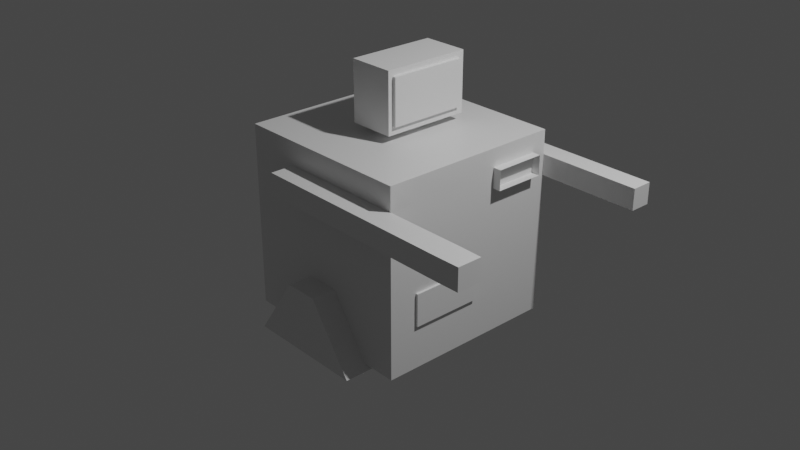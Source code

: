 # Source: VitaminSea.blend  (saved by Blender 2.93.20; exported with 4.5.12 LTS)
import bpy
from mathutils import Matrix  # noqa: F401  (used for matrix-valued properties, if any)

bpy.ops.wm.read_factory_settings(use_empty=True)
scene = bpy.context.scene
scene.name = 'Scene'

# ---- collections
col_collection = bpy.data.collections.new('Collection'); scene.collection.children.link(col_collection)

# ---- materials (node trees are filled in below, after node groups)
mat_material = bpy.data.materials.new('Material')
mat_material.alpha_threshold = 0.0
mat_material.use_transparent_shadow = False
mat_material.line_color = (0.0, 0.0, 0.0, 1.0)

# ---- material node trees
mat_material.use_nodes = True; mat_material.node_tree.nodes.clear()
_N = mat_material.node_tree.nodes; _L = mat_material.node_tree.links
n0 = _N.new('ShaderNodeOutputMaterial'); n0.name = 'Material Output'; n0.location = (300, 300)
n1 = _N.new('ShaderNodeBsdfPrincipled'); n1.name = 'Principled BSDF'; n1.location = (10, 300)
n1.distribution = 'GGX'
n1.subsurface_method = 'BURLEY'
n1.inputs[2].default_value = 0.4
n1.inputs[3].default_value = 1.45
n1.inputs[27].default_value = (0.0, 0.0, 0.0, 1.0)
n1.inputs[28].default_value = 1.0
_L.new(n1.outputs[0], n0.inputs[0])
n0.is_active_output = True

# ---- world
world_world = bpy.data.worlds.new('World'); scene.world = world_world
world_world.use_nodes = True; world_world.node_tree.nodes.clear()
_N = world_world.node_tree.nodes; _L = world_world.node_tree.links
n0 = _N.new('ShaderNodeOutputWorld'); n0.name = 'World Output'; n0.location = (300, 300)
n1 = _N.new('ShaderNodeBackground'); n1.name = 'Background'; n1.location = (10, 300)
n1.inputs[0].default_value = (0.05088, 0.05088, 0.05088, 1.0)
_L.new(n1.outputs[0], n0.inputs[0])
n0.is_active_output = True
world_world.color = (0.05088, 0.05088, 0.05088)
world_world.use_sun_shadow = False
world_world.sun_shadow_jitter_overblur = 0.0

# ---- cameras
cam_camera = bpy.data.cameras.new('Camera')
cam_camera.clip_end = 100.0
cam_camera.ortho_scale = 7.314

# ---- lights
light_light = bpy.data.lights.new('Light', 'POINT')
light_light.transmission_factor = 0.0
light_light.energy = 1000.0
light_light.shadow_soft_size = 0.1
light_light.shadow_maximum_resolution = 0.006
light_light.use_absolute_resolution = True

# ---- meshes
me_cube = bpy.data.meshes.new('Cube')
me_cube.from_pydata([(1.022, 0.9772, 1.0), (1.022, 0.9772, -1.0), (0.9836, -1.029, 1.007), (0.9772, -1.022, -1.0), (-0.9772, 1.022, 1.0), (-0.9772, 1.022, -1.0), (-1.022, -0.9772, 1.0), (-1.022, -0.9772, -1.0), (1.006, 0.2673, 0.5901), (1.0, 0.7804, 0.02161), (1.006, 0.2673, 0.8031), (0.9845, -0.7699, 1.002), (1.019, 0.8153, 0.5901), (1.019, 0.8153, 0.8031), (-1.014, -0.7223, -0.9994), (0.9766, 0.2961, 0.7769), (0.9766, 0.2961, 0.6214), (1.0, -0.7468, 0.02161), (0.9879, 0.796, 0.7769), (0.9879, 0.796, 0.6214), (1.097, 0.2653, 0.5901), (1.097, 0.2653, 0.8031), (1.11, 0.8132, 0.8031), (1.11, 0.8132, 0.5901), (0.9829, -0.7682, -1.0), (-1.017, -0.7231, 1.0), (-1.022, -0.9772, -0.1189), (1.022, 0.9772, -0.1189), (1.435, -0.9356, 0.4402), (1.435, -0.9356, 0.5971), (1.561, -0.9356, 0.5971), (1.561, -0.9954, 0.4402), (1.561, -0.9954, 0.5971), (1.435, -0.9356, 0.4402), (1.561, -0.9954, 0.4402), (1.561, -0.9954, 0.4402), (1.561, -0.9356, 0.5971), (1.435, -0.9356, 0.5971), (1.435, -0.9356, 0.5971), (1.561, -0.9954, 0.4402), (-0.9772, 1.022, -0.1189), (0.9772, -1.022, -0.1189), (-1.017, -0.7231, -0.1189), (0.9829, -0.7682, -0.1189), (1.022, 0.9772, -0.5621), (0.9772, -1.022, -0.5621), (-0.9772, 1.022, -0.5621), (-1.022, -0.9772, -0.5621), (-1.017, -0.7231, -0.5621), (0.9829, -0.7682, -0.5734), (-0.9969, 0.1496, 1.0), (1.003, 0.1045, -1.0), (-0.9969, 0.1496, -0.1189), (1.003, 0.1045, 1.0), (1.003, 0.1045, -0.1189), (-0.9943, 0.1495, -0.9994), (1.003, 0.1045, -0.5734), (-0.9969, 0.1496, -0.5621), (1.011, -0.7166, -0.1771), (0.9373, -0.7149, -0.1771), (1.011, -0.7166, -0.5284), (0.9373, -0.7149, -0.5284), (1.029, 0.04539, -0.1771), (0.9545, 0.04706, -0.1771), (1.029, 0.04539, -0.5284), (0.9545, 0.04706, -0.5284), (-0.2212, -0.3816, 1.081), (-0.2212, -0.3816, 1.723), (-0.1996, 0.5759, 1.081), (-0.1996, 0.5759, 1.723), (0.2754, -0.3928, 1.081), (0.2754, -0.3928, 1.723), (0.297, 0.5646, 1.081), (0.297, 0.5646, 1.723), (-0.01072, 0.2529, -0.6591), (-0.01072, 0.2529, 1.341), (0.02526, 0.2486, -0.6591), (0.02526, 0.2486, 1.341), (0.05971, 0.2376, -0.6591), (0.05971, 0.2376, 1.341), (0.09129, 0.2203, -0.6591), (0.09129, 0.2203, 1.341), (0.1188, 0.1973, -0.6591), (0.1188, 0.1973, 1.341), (0.1412, 0.1696, -0.6591), (0.1412, 0.1696, 1.341), (0.1576, 0.1382, -0.6591), (0.1576, 0.1382, 1.341), (0.1673, 0.1043, -0.6591), (0.1673, 0.1043, 1.341), (0.1701, 0.06918, -0.6591), (0.1701, 0.06918, 1.341), (0.1649, 0.03797, -0.6591), (0.1657, 0.03424, 1.341), (0.1544, 0.00429, -0.6591), (0.1545, 0.0008053, 1.341), (0.1373, -0.02675, -0.6591), (0.1367, -0.02984, 1.341), (0.1143, -0.05396, -0.6591), (0.1131, -0.05653, 1.341), (0.0863, -0.07629, -0.6591), (0.08455, -0.07822, 1.341), (0.05433, -0.09288, -0.6591), (0.05222, -0.09409, 1.341), (0.01732, -0.1035, -0.6591), (0.01732, -0.1035, 1.341), (-0.01882, -0.1062, -0.6591), (-0.01882, -0.1062, 1.341), (-0.05481, -0.1019, -0.6591), (-0.05481, -0.1019, 1.341), (-0.08925, -0.09089, -0.6591), (-0.08925, -0.09089, 1.341), (-0.1208, -0.07358, -0.6591), (-0.1208, -0.07358, 1.341), (-0.1483, -0.05063, -0.6591), (-0.1483, -0.05063, 1.341), (-0.1707, -0.02291, -0.6591), (-0.1707, -0.02291, 1.341), (-0.1871, 0.008514, -0.6591), (-0.1871, 0.008514, 1.341), (-0.1969, 0.04243, -0.6591), (-0.1969, 0.04243, 1.341), (-0.1996, 0.07753, -0.6591), (-0.1996, 0.07753, 1.341), (-0.1953, 0.1125, -0.6591), (-0.1953, 0.1125, 1.341), (-0.184, 0.1459, -0.6591), (-0.184, 0.1459, 1.341), (-0.1662, 0.1766, -0.6591), (-0.1662, 0.1766, 1.341), (-0.1426, 0.2032, -0.6591), (-0.1426, 0.2032, 1.341), (-0.1141, 0.2249, -0.6591), (-0.1141, 0.2249, 1.341), (-0.08177, 0.2408, -0.6591), (-0.08177, 0.2408, 1.341), (-0.04686, 0.2502, -0.6591), (-0.04686, 0.2502, 1.341), (-0.6937, -1.248, -1.057), (-0.2324, -1.25, -0.3802), (-0.6356, 1.327, -1.057), (-0.1688, 1.314, -0.3844), (0.6327, -1.278, -1.057), (0.1498, -1.27, -0.3645), (0.6908, 1.297, -1.057), (0.2085, 1.305, -0.3807), (2.075, -1.047, 0.5172), (2.069, -1.305, 0.5172), (-0.4181, -0.9908, 0.5172), (-0.4239, -1.248, 0.5172), (2.075, -1.047, 0.7491), (2.069, -1.305, 0.7491), (-0.4181, -0.9908, 0.7491), (-0.4239, -1.248, 0.7491), (-0.3771, 1.009, -1.0), (-0.4222, -0.9907, 1.0), (-0.4222, -0.9907, -1.0), (-0.3771, 1.009, 1.0), (-0.3771, 1.009, -0.1189), (-0.4222, -0.9907, -0.1189), (-0.4147, -0.7361, -0.9996), (-0.4165, -0.7366, 1.0), (-0.3771, 1.009, -0.5621), (-0.4223, -0.9931, -0.5621), (-0.3968, 0.1361, 1.0), (-0.395, 0.136, -0.9996), (-1.022, -0.9772, 0.7452), (0.9779, -1.023, 0.7459), (-0.9772, 1.022, 0.7452), (1.022, 0.9772, 0.7452), (0.9829, -0.7682, 0.7452), (-1.017, -0.7231, 0.7452), (1.003, 0.1045, 0.7452), (-0.9969, 0.1496, 0.7452), (-0.3771, 1.009, 0.7452), (-0.4222, -0.9907, 0.7452), (0.9772, -1.022, 0.5164), (-0.9772, 1.022, 0.5164), (1.022, 0.9772, 0.5164), (0.9829, -0.7682, 0.5164), (-1.017, -0.7231, 0.5164), (1.003, 0.1045, 0.5164), (-0.9969, 0.1496, 0.5164), (-0.3771, 1.009, 0.5164), (-0.4222, -0.9907, 0.5164), (-1.022, -0.9772, 0.5164), (-0.3815, 1.009, 0.5178), (-0.3765, 1.229, 0.5178), (1.756, 0.9606, 0.5178), (1.761, 1.181, 0.5178), (-0.3815, 1.009, 0.7405), (-0.3765, 1.229, 0.7405), (1.756, 0.9606, 0.7405), (1.761, 1.181, 0.7405), (2.123, 0.9523, 0.5178), (2.128, 1.173, 0.5178), (2.123, 0.9523, 0.7405), (2.128, 1.173, 0.7405), (0.2766, -0.34, 1.167), (0.3122, -0.3408, 1.167), (0.1592, -0.3373, 1.657), (0.3122, -0.3408, 1.657), (0.2955, 0.4986, 1.167), (0.3311, 0.4978, 1.167), (0.1782, 0.5012, 1.657), (0.3311, 0.4978, 1.657), (1.822, -1.041, 0.5204), (1.816, -1.299, 0.5139), (1.822, -1.041, 0.7524), (1.816, -1.299, 0.7459)], [(33, 28), (30, 36), (29, 37), (31, 34), (35, 31), (29, 38), (34, 39)], [(161, 25, 6, 155), (175, 155, 6, 166), (173, 50, 4, 168), (160, 24, 3, 156), (170, 11, 2, 167), (174, 157, 0, 169), (10, 13, 12, 8), (163, 159, 26, 47), (162, 158, 27, 44), (57, 52, 40, 46), (49, 43, 41, 45), (19, 16, 15, 18), (12, 23, 20, 8), (13, 22, 23, 12), (10, 21, 22, 13), (8, 20, 21, 10), (172, 53, 11, 170), (47, 26, 42, 48), (56, 54, 43, 49), (165, 51, 24, 160), (166, 6, 25, 171), (164, 50, 25, 161), (51, 56, 49, 24), (7, 47, 48, 14), (24, 49, 45, 3), (55, 57, 46, 5), (154, 162, 44, 1), (156, 163, 47, 7), (14, 48, 57, 55), (1, 44, 56, 51), (157, 4, 50, 164), (154, 1, 51, 165), (44, 27, 54, 56), (169, 0, 53, 172), (48, 42, 52, 57), (171, 25, 50, 173), (58, 59, 61, 60), (60, 61, 65, 64), (64, 65, 63, 62), (62, 63, 59, 58), (60, 64, 62, 58), (65, 61, 59, 63), (66, 67, 69, 68), (68, 69, 73, 72), (72, 73, 71, 70), (70, 71, 67, 66), (68, 72, 70, 66), (73, 69, 67, 71), (74, 75, 77, 76), (76, 77, 79, 78), (78, 79, 81, 80), (80, 81, 83, 82), (82, 83, 85, 84), (84, 85, 87, 86), (86, 87, 89, 88), (88, 89, 91, 90), (90, 91, 93, 92), (92, 93, 95, 94), (94, 95, 97, 96), (96, 97, 99, 98), (98, 99, 101, 100), (100, 101, 103, 102), (102, 103, 105, 104), (104, 105, 107, 106), (106, 107, 109, 108), (108, 109, 111, 110), (110, 111, 113, 112), (112, 113, 115, 114), (114, 115, 117, 116), (116, 117, 119, 118), (118, 119, 121, 120), (120, 121, 123, 122), (122, 123, 125, 124), (124, 125, 127, 126), (126, 127, 129, 128), (128, 129, 131, 130), (130, 131, 133, 132), (132, 133, 135, 134), (77, 75, 137, 135, 133, 131, 129, 127, 125, 123, 121, 119, 117, 115, 113, 111, 109, 107, 105, 103, 101, 99, 97, 95, 93, 91, 89, 87, 85, 83, 81, 79), (134, 135, 137, 136), (136, 137, 75, 74), (74, 76, 78, 80, 82, 84, 86, 88, 90, 92, 94, 96, 98, 100, 102, 104, 106, 108, 110, 112, 114, 116, 118, 120, 122, 124, 126, 128, 130, 132, 134, 136), (138, 139, 141, 140), (140, 141, 145, 144), (144, 145, 143, 142), (142, 143, 139, 138), (140, 144, 142, 138), (145, 141, 139, 143), (206, 207, 149, 148), (148, 149, 153, 152), (208, 209, 151, 150), (150, 151, 147, 146), (206, 208, 150, 146), (209, 207, 147, 151), (5, 154, 165, 55), (0, 157, 164, 53), (3, 45, 163, 156), (5, 46, 162, 154), (53, 164, 161, 11), (55, 165, 160, 14), (46, 40, 158, 162), (45, 41, 159, 163), (168, 4, 157, 174), (14, 160, 156, 7), (167, 2, 155, 175), (11, 161, 155, 2), (176, 167, 175, 184), (177, 168, 174, 183), (180, 171, 173, 182), (178, 169, 172, 181), (185, 166, 171, 180), (181, 172, 170, 179), (183, 174, 169, 178), (179, 170, 167, 176), (182, 173, 168, 177), (184, 175, 166, 185), (159, 184, 185, 26), (52, 182, 177, 40), (43, 179, 176, 41), (158, 183, 178, 27), (54, 181, 179, 43), (26, 185, 180, 42), (27, 178, 181, 54), (42, 180, 182, 52), (40, 177, 183, 158), (41, 176, 184, 159), (186, 187, 189, 188), (189, 193, 197, 195), (192, 193, 191, 190), (190, 191, 187, 186), (188, 192, 190, 186), (193, 189, 187, 191), (194, 195, 197, 196), (188, 189, 195, 194), (193, 192, 196, 197), (192, 188, 194, 196), (198, 199, 201, 200), (200, 201, 205, 204), (204, 205, 203, 202), (202, 203, 199, 198), (200, 204, 202, 198), (205, 201, 199, 203), (153, 149, 207, 209), (148, 152, 208, 206), (152, 153, 209, 208), (146, 147, 207, 206)])
_uv = me_cube.uv_layers.new(name='UVMap')
_uv.uv.foreach_set('vector', [0.8, 0.7182, 0.875, 0.7182, 0.875, 0.75, 0.8, 0.75, 0.5931, 0.925, 0.625, 0.925, 0.625, 1.0, 0.5931, 1.0, 0.5931, 0.1409, 0.625, 0.1409, 0.625, 0.25, 0.5931, 0.25, 0.2, 0.7182, 0.375, 0.7182, 0.375, 0.75, 0.2, 0.75, 0.5931, 0.7182, 0.625, 0.7182, 0.625, 0.75, 0.5931, 0.75, 0.5931, 0.325, 0.625, 0.325, 0.625, 0.5, 0.5931, 0.5, 0.125, 0.5, 0.375, 0.5, 0.375, 0.75, 0.125, 0.75, 0.4297, 0.925, 0.4851, 0.925, 0.4851, 1.0, 0.4297, 1.0, 0.4297, 0.325, 0.4851, 0.325, 0.4851, 0.5, 0.4297, 0.5, 0.4297, 0.1409, 0.4851, 0.1409, 0.4851, 0.25, 0.4297, 0.25, 0.4283, 0.7182, 0.4851, 0.7182, 0.4851, 0.75, 0.4297, 0.75, 0.625, 0.5, 0.875, 0.5, 0.875, 0.75, 0.625, 0.75, 0.375, 0.75, 0.5, 0.75, 0.5, 1.0, 0.375, 1.0, 0.375, 0.5, 0.5, 0.5, 0.5, 0.75, 0.375, 0.75, 0.375, 0.25, 0.5, 0.25, 0.5, 0.5, 0.375, 0.5, 0.375, 0.0, 0.5, 0.0, 0.5, 0.25, 0.375, 0.25, 0.5931, 0.6091, 0.625, 0.6091, 0.625, 0.7182, 0.5931, 0.7182, 0.4297, 0.0, 0.4851, 0.0, 0.4851, 0.03177, 0.4297, 0.03177, 0.4283, 0.6091, 0.4851, 0.6091, 0.4851, 0.7182, 0.4283, 0.7182, 0.2, 0.6091, 0.375, 0.6091, 0.375, 0.7182, 0.2, 0.7182, 0.5931, 0.0, 0.625, 0.0, 0.625, 0.03177, 0.5931, 0.03177, 0.8, 0.6091, 0.875, 0.6091, 0.875, 0.7182, 0.8, 0.7182, 0.375, 0.6091, 0.4283, 0.6091, 0.4283, 0.7182, 0.375, 0.7182, 0.375, 0.0, 0.4297, 0.0, 0.4297, 0.03177, 0.375, 0.03177, 0.375, 0.7182, 0.4283, 0.7182, 0.4297, 0.75, 0.375, 0.75, 0.375, 0.1409, 0.4297, 0.1409, 0.4297, 0.25, 0.375, 0.25, 0.375, 0.325, 0.4297, 0.325, 0.4297, 0.5, 0.375, 0.5, 0.375, 0.925, 0.4297, 0.925, 0.4297, 1.0, 0.375, 1.0, 0.375, 0.03177, 0.4297, 0.03177, 0.4297, 0.1409, 0.375, 0.1409, 0.375, 0.5, 0.4297, 0.5, 0.4283, 0.6091, 0.375, 0.6091, 0.8, 0.5, 0.875, 0.5, 0.875, 0.6091, 0.8, 0.6091, 0.2, 0.5, 0.375, 0.5, 0.375, 0.6091, 0.2, 0.6091, 0.4297, 0.5, 0.4851, 0.5, 0.4851, 0.6091, 0.4283, 0.6091, 0.5931, 0.5, 0.625, 0.5, 0.625, 0.6091, 0.5931, 0.6091, 0.4297, 0.03177, 0.4851, 0.03177, 0.4851, 0.1409, 0.4297, 0.1409, 0.5931, 0.03177, 0.625, 0.03177, 0.625, 0.1409, 0.5931, 0.1409, 0.375, 0.0, 0.625, 0.0, 0.625, 0.25, 0.375, 0.25, 0.375, 0.25, 0.625, 0.25, 0.625, 0.5, 0.375, 0.5, 0.375, 0.5, 0.625, 0.5, 0.625, 0.75, 0.375, 0.75, 0.375, 0.75, 0.625, 0.75, 0.625, 1.0, 0.375, 1.0, 0.125, 0.5, 0.375, 0.5, 0.375, 0.75, 0.125, 0.75, 0.625, 0.5, 0.875, 0.5, 0.875, 0.75, 0.625, 0.75, 0.375, 0.0, 0.625, 0.0, 0.625, 0.25, 0.375, 0.25, 0.375, 0.25, 0.625, 0.25, 0.625, 0.5, 0.375, 0.5, 0.375, 0.5, 0.625, 0.5, 0.625, 0.75, 0.375, 0.75, 0.375, 0.75, 0.625, 0.75, 0.625, 1.0, 0.375, 1.0, 0.125, 0.5, 0.375, 0.5, 0.375, 0.75, 0.125, 0.75, 0.625, 0.5, 0.875, 0.5, 0.875, 0.75, 0.625, 0.75, 1.191, 0.6154, 1.191, 1.115, 1.154, 1.115, 1.16, 0.6154, 1.16, 0.6154, 1.154, 1.115, 1.108, 1.115, 1.108, 0.6154, 1.108, 0.6154, 1.108, 1.115, 1.055, 1.115, 1.055, 0.6154, 1.055, 0.6154, 1.055, 1.115, 0.9958, 1.115, 0.9958, 0.6154, 0.9958, 0.6154, 0.9958, 1.115, 0.9324, 1.115, 0.9324, 0.6154, 0.9324, 0.6154, 0.9324, 1.115, 0.8656, 1.115, 0.8656, 0.6154, 0.8656, 0.6154, 0.8656, 1.115, 0.7968, 1.115, 0.7968, 0.6154, 0.7968, 0.6154, 0.7968, 1.115, 0.7273, 1.115, 0.7273, 0.6154, 0.7273, 0.6154, 0.7273, 1.115, 0.6587, 1.115, 0.6587, 0.6154, 0.6587, 0.6154, 0.6587, 1.115, 0.5925, 1.115, 0.5925, 0.6154, 0.5925, 0.6154, 0.5925, 1.115, 0.5298, 1.115, 0.5298, 0.6154, 0.5298, 0.6154, 0.5298, 1.115, 0.4721, 1.115, 0.4721, 0.6154, 0.4721, 0.6154, 0.4721, 1.115, 0.4202, 1.115, 0.4115, 0.6154, 0.4115, 0.6154, 0.4202, 1.115, 0.375, 1.115, 0.3698, 0.6154, 0.3698, 0.6154, 0.375, 1.115, 0.337, 1.115, 0.3355, 0.6154, 0.3355, 0.6154, 0.337, 1.115, 0.3064, 1.115, 0.3087, 0.6154, 0.3087, 0.6154, 0.3064, 1.115, 0.2893, 1.115, 0.2893, 0.6154, 0.2893, 0.6154, 0.2893, 1.115, 0.2767, 1.115, 0.2767, 0.6154, 0.2767, 0.6154, 0.2767, 1.115, 0.2704, 1.115, 0.2704, 0.6154, 0.2704, 0.6154, 0.2704, 1.115, 0.2692, 1.115, 0.2692, 0.6154, 0.2692, 0.6154, 0.2692, 1.115, 0.2722, 1.115, 0.2722, 0.6154, 0.2722, 0.6154, 0.2722, 1.115, 0.2779, 1.115, 0.2779, 0.6154, 0.2779, 0.6154, 0.2779, 1.115, 0.2849, 1.115, 0.2849, 0.6154, 0.2849, 0.6154, 0.2849, 1.115, 0.2536, 1.115, 0.2536, 0.6154, 0.2536, 0.6154, 0.2536, 1.115, 0.2605, 1.115, 0.2605, 0.6154, 0.2605, 0.6154, 0.2605, 1.115, 0.2658, 1.115, 0.2658, 0.6154, 0.2658, 0.6154, 0.2658, 1.115, 0.268, 1.115, 0.268, 0.6154, 0.268, 0.6154, 0.268, 1.115, 0.266, 1.115, 0.266, 0.6154, 0.266, 0.6154, 0.266, 1.115, 0.2586, 1.115, 0.2586, 0.6154, 0.2586, 0.6154, 0.2586, 1.115, 0.25, 1.115, 0.2448, 0.6154, 0.004005, 0.4511, -0.04282, 0.4557, -0.08964, 0.4511, -0.1347, 0.4374, -0.1762, 0.4152, -0.2125, 0.3854, -0.2424, 0.349, -0.2645, 0.3075, -0.2782, 0.2625, -0.2828, 0.2157, -0.2782, 0.1688, -0.2645, 0.1238, -0.2424, 0.08233, -0.2125, 0.04596, -0.1762, 0.01612, -0.1347, -0.006061, -0.08964, -0.01972, -0.04282, -0.02433, 0.004005, -0.01972, 0.04903, -0.006061, 0.09052, 0.01612, 0.1269, 0.04596, 0.1567, 0.08233, 0.1789, 0.1238, 0.1926, 0.1688, 0.1972, 0.2157, 0.1926, 0.2625, 0.1789, 0.3075, 0.1567, 0.349, 0.1269, 0.3854, 0.09052, 0.4152, 0.04903, 0.4374, 0.2448, 0.6154, 0.25, 1.115, 0.2255, 1.115, 0.224, 0.6154, 0.224, 0.6154, 0.2255, 1.115, 0.1958, 1.115, 0.1958, 0.6154, 0.4572, 0.4557, 0.504, 0.4511, 0.549, 0.4374, 0.5905, 0.4152, 0.6269, 0.3854, 0.6567, 0.349, 0.6789, 0.3075, 0.6926, 0.2625, 0.6972, 0.2157, 0.6926, 0.1688, 0.6789, 0.1238, 0.6567, 0.08233, 0.6269, 0.04596, 0.5905, 0.01612, 0.549, -0.006061, 0.504, -0.01972, 0.4572, -0.02433, 0.4104, -0.01972, 0.3653, -0.006061, 0.3238, 0.01612, 0.2875, 0.04596, 0.2576, 0.08233, 0.2355, 0.1238, 0.2218, 0.1688, 0.2172, 0.2157, 0.2218, 0.2625, 0.2355, 0.3075, 0.2576, 0.349, 0.2875, 0.3854, 0.3238, 0.4152, 0.3653, 0.4374, 0.4104, 0.4511, 0.375, 0.0, 0.625, 0.0, 0.625, 0.25, 0.375, 0.25, 0.375, 0.25, 0.625, 0.25, 0.625, 0.5, 0.375, 0.5, 0.375, 0.5, 0.625, 0.5, 0.625, 0.75, 0.375, 0.75, 0.375, 0.75, 0.625, 0.75, 0.625, 1.0, 0.375, 1.0, 0.125, 0.5, 0.375, 0.5, 0.375, 0.75, 0.125, 0.75, 0.625, 0.5, 0.875, 0.5, 0.875, 0.75, 0.625, 0.75, 0.375, 0.02538, 0.625, 0.02538, 0.625, 0.25, 0.375, 0.25, 0.375, 0.25, 0.625, 0.25, 0.625, 0.5, 0.375, 0.5, 0.375, 0.7246, 0.625, 0.7246, 0.625, 0.75, 0.375, 0.75, 0.375, 0.75, 0.625, 0.75, 0.625, 1.0, 0.375, 1.0, 0.125, 0.7246, 0.375, 0.7246, 0.375, 0.75, 0.125, 0.75, 0.625, 0.7246, 0.875, 0.7246, 0.875, 0.75, 0.625, 0.75, 0.125, 0.5, 0.2, 0.5, 0.2, 0.6091, 0.125, 0.6091, 0.625, 0.5, 0.8, 0.5, 0.8, 0.6091, 0.625, 0.6091, 0.375, 0.75, 0.4297, 0.75, 0.4297, 0.925, 0.375, 0.925, 0.375, 0.25, 0.4297, 0.25, 0.4297, 0.325, 0.375, 0.325, 0.625, 0.6091, 0.8, 0.6091, 0.8, 0.7182, 0.625, 0.7182, 0.125, 0.6091, 0.2, 0.6091, 0.2, 0.7182, 0.125, 0.7182, 0.4297, 0.25, 0.4851, 0.25, 0.4851, 0.325, 0.4297, 0.325, 0.4297, 0.75, 0.4851, 0.75, 0.4851, 0.925, 0.4297, 0.925, 0.5931, 0.25, 0.625, 0.25, 0.625, 0.325, 0.5931, 0.325, 0.125, 0.7182, 0.2, 0.7182, 0.2, 0.75, 0.125, 0.75, 0.5931, 0.75, 0.625, 0.75, 0.625, 0.925, 0.5931, 0.925, 0.625, 0.7182, 0.8, 0.7182, 0.8, 0.75, 0.625, 0.75, 0.5646, 0.75, 0.5931, 0.75, 0.5931, 0.925, 0.5646, 0.925, 0.5646, 0.25, 0.5931, 0.25, 0.5931, 0.325, 0.5646, 0.325, 0.5646, 0.03177, 0.5931, 0.03177, 0.5931, 0.1409, 0.5646, 0.1409, 0.5646, 0.5, 0.5931, 0.5, 0.5931, 0.6091, 0.5646, 0.6091, 0.5646, 0.0, 0.5931, 0.0, 0.5931, 0.03177, 0.5646, 0.03177, 0.5646, 0.6091, 0.5931, 0.6091, 0.5931, 0.7182, 0.5646, 0.7182, 0.5646, 0.325, 0.5931, 0.325, 0.5931, 0.5, 0.5646, 0.5, 0.5646, 0.7182, 0.5931, 0.7182, 0.5931, 0.75, 0.5646, 0.75, 0.5646, 0.1409, 0.5931, 0.1409, 0.5931, 0.25, 0.5646, 0.25, 0.5646, 0.925, 0.5931, 0.925, 0.5931, 1.0, 0.5646, 1.0, 0.4851, 0.925, 0.5646, 0.925, 0.5646, 1.0, 0.4851, 1.0, 0.4851, 0.1409, 0.5646, 0.1409, 0.5646, 0.25, 0.4851, 0.25, 0.4851, 0.7182, 0.5646, 0.7182, 0.5646, 0.75, 0.4851, 0.75, 0.4851, 0.325, 0.5646, 0.325, 0.5646, 0.5, 0.4851, 0.5, 0.4851, 0.6091, 0.5646, 0.6091, 0.5646, 0.7182, 0.4851, 0.7182, 0.4851, 0.0, 0.5646, 0.0, 0.5646, 0.03177, 0.4851, 0.03177, 0.4851, 0.5, 0.5646, 0.5, 0.5646, 0.6091, 0.4851, 0.6091, 0.4851, 0.03177, 0.5646, 0.03177, 0.5646, 0.1409, 0.4851, 0.1409, 0.4851, 0.25, 0.5646, 0.25, 0.5646, 0.325, 0.4851, 0.325, 0.4851, 0.75, 0.5646, 0.75, 0.5646, 0.925, 0.4851, 0.925, 0.375, 0.0, 0.625, 0.0, 0.625, 0.25, 0.375, 0.25, 0.875, 0.5, 0.625, 0.5, 0.625, 0.5, 0.875, 0.5, 0.375, 0.5, 0.625, 0.5, 0.625, 0.75, 0.375, 0.75, 0.375, 0.75, 0.625, 0.75, 0.625, 1.0, 0.375, 1.0, 0.125, 0.5, 0.375, 0.5, 0.375, 0.75, 0.125, 0.75, 0.625, 0.5, 0.875, 0.5, 0.875, 0.75, 0.625, 0.75, 0.375, 0.25, 0.625, 0.25, 0.625, 0.5, 0.375, 0.5, 0.375, 0.25, 0.625, 0.25, 0.625, 0.25, 0.375, 0.25, 0.625, 0.5, 0.375, 0.5, 0.375, 0.5, 0.625, 0.5, 0.375, 0.5, 0.125, 0.5, 0.125, 0.5, 0.375, 0.5, 0.375, 0.0, 0.625, 0.0, 0.625, 0.25, 0.375, 0.25, 0.375, 0.25, 0.625, 0.25, 0.625, 0.5, 0.375, 0.5, 0.375, 0.5, 0.625, 0.5, 0.625, 0.75, 0.375, 0.75, 0.375, 0.75, 0.625, 0.75, 0.625, 1.0, 0.375, 1.0, 0.125, 0.5, 0.375, 0.5, 0.375, 0.75, 0.125, 0.75, 0.625, 0.5, 0.875, 0.5, 0.875, 0.75, 0.625, 0.75, 0.625, 0.5, 0.875, 0.5, 0.875, 0.7246, 0.625, 0.7246, 0.125, 0.5, 0.375, 0.5, 0.375, 0.7246, 0.125, 0.7246, 0.375, 0.5, 0.625, 0.5, 0.625, 0.7246, 0.375, 0.7246, 0.375, 0.0, 0.625, 0.0, 0.625, 0.02538, 0.375, 0.02538])
me_cube.materials.append(mat_material)
me_cube.use_remesh_preserve_volume = False
me_cube.use_remesh_preserve_attributes = False
me_cube.use_mirror_vertex_groups = False
me_cube.update()

# ---- objects
ob_cube = bpy.data.objects.new('Cube', me_cube)
ob_light = bpy.data.objects.new('Light', light_light)
ob_camera = bpy.data.objects.new('Camera', cam_camera)

# ---- transforms, parenting, visibility, modifiers, constraints
ob_cube.location = (0.0, 0.0, 0.0)
ob_cube.lock_rotations_4d = False
ob_cube.empty_display_type = 'ARROWS'
ob_cube.lineart.crease_threshold = 0.0
ob_light.location = (4.076, 1.005, 5.904)
ob_light.rotation_euler = (0.6503, 0.05522, 1.866)
ob_light.lock_rotations_4d = False
ob_light.empty_display_type = 'ARROWS'
ob_light.color = (0.0, 0.0, 0.0, 0.0)
ob_light.lineart.crease_threshold = 0.0
ob_camera.location = (7.359, -6.926, 4.958)
ob_camera.rotation_euler = (1.109, 0.0, 0.8149)
ob_camera.lock_rotations_4d = False
ob_camera.empty_display_type = 'ARROWS'
ob_camera.color = (0.0, 0.0, 0.0, 0.0)
ob_camera.display_type = 'WIRE'
ob_camera.lineart.crease_threshold = 0.0

# ---- collection membership
col_collection.objects.link(ob_cube)
col_collection.objects.link(ob_light)
col_collection.objects.link(ob_camera)

# ---- scene / render settings (as saved in the file)
scene.camera = ob_camera
scene.frame_start = 1; scene.frame_end = 250; scene.frame_set(1)
scene.render.engine = 'BLENDER_EEVEE_NEXT'
scene.cycles.use_denoising = False
scene.cycles.samples = 128
scene.cycles.sampling_pattern = 'TABULATED_SOBOL'
scene.cycles.use_adaptive_sampling = False
scene.cycles.use_light_tree = False
scene.view_settings.view_transform = 'Filmic'
bpy.context.view_layer.update()
